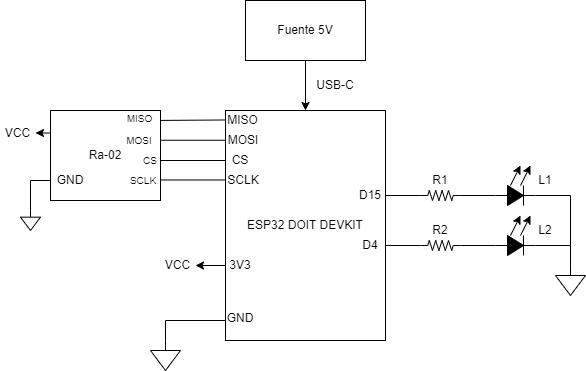

The diagram above was exported from draw.io. Its source (the exported page's mxGraphModel, read from the mxfile embedded in the PNG):
<mxGraphModel dx="864" dy="516" grid="1" gridSize="10" guides="1" tooltips="1" connect="1" arrows="1" fold="1" page="1" pageScale="1" pageWidth="850" pageHeight="1100" math="0" shadow="0">
  <root>
    <mxCell id="0" />
    <mxCell id="1" parent="0" />
    <mxCell id="_bhtznQDyJDysuQhTo56-42" style="edgeStyle=orthogonalEdgeStyle;rounded=0;orthogonalLoop=1;jettySize=auto;html=1;exitX=0;exitY=0.75;exitDx=0;exitDy=0;" parent="1" source="_bhtznQDyJDysuQhTo56-1" target="_bhtznQDyJDysuQhTo56-30" edge="1">
      <mxGeometry relative="1" as="geometry">
        <Array as="points">
          <mxPoint x="325" y="325" />
        </Array>
      </mxGeometry>
    </mxCell>
    <mxCell id="_bhtznQDyJDysuQhTo56-1" value="ESP32 DOIT DEVKIT" style="rounded=0;whiteSpace=wrap;html=1;" parent="1" vertex="1">
      <mxGeometry x="325" y="170" width="160" height="230" as="geometry" />
    </mxCell>
    <mxCell id="_bhtznQDyJDysuQhTo56-106" style="edgeStyle=orthogonalEdgeStyle;rounded=0;orthogonalLoop=1;jettySize=auto;html=1;exitX=0;exitY=0.25;exitDx=0;exitDy=0;entryX=1;entryY=0.5;entryDx=0;entryDy=0;" parent="1" source="_bhtznQDyJDysuQhTo56-2" target="_bhtznQDyJDysuQhTo56-101" edge="1">
      <mxGeometry relative="1" as="geometry" />
    </mxCell>
    <mxCell id="_bhtznQDyJDysuQhTo56-2" value="Ra-02" style="rounded=0;whiteSpace=wrap;html=1;" parent="1" vertex="1">
      <mxGeometry x="150" y="170" width="110" height="90" as="geometry" />
    </mxCell>
    <mxCell id="_bhtznQDyJDysuQhTo56-7" value="" style="edgeStyle=orthogonalEdgeStyle;rounded=0;orthogonalLoop=1;jettySize=auto;html=1;" parent="1" source="_bhtznQDyJDysuQhTo56-6" target="_bhtznQDyJDysuQhTo56-1" edge="1">
      <mxGeometry relative="1" as="geometry" />
    </mxCell>
    <mxCell id="_bhtznQDyJDysuQhTo56-6" value="Fuente 5V" style="rounded=0;whiteSpace=wrap;html=1;" parent="1" vertex="1">
      <mxGeometry x="345" y="60" width="120" height="60" as="geometry" />
    </mxCell>
    <mxCell id="_bhtznQDyJDysuQhTo56-30" value="VCC" style="text;html=1;align=center;verticalAlign=middle;whiteSpace=wrap;rounded=0;" parent="1" vertex="1">
      <mxGeometry x="260" y="310" width="35" height="30" as="geometry" />
    </mxCell>
    <mxCell id="_bhtznQDyJDysuQhTo56-36" value="" style="pointerEvents=1;verticalLabelPosition=bottom;shadow=0;dashed=0;align=center;html=1;verticalAlign=top;shape=mxgraph.electrical.signal_sources.signal_ground;" parent="1" vertex="1">
      <mxGeometry x="250" y="400" width="30" height="30" as="geometry" />
    </mxCell>
    <mxCell id="_bhtznQDyJDysuQhTo56-40" value="" style="shape=partialRectangle;whiteSpace=wrap;html=1;bottom=0;right=0;fillColor=none;" parent="1" vertex="1">
      <mxGeometry x="265" y="380" width="60" height="20" as="geometry" />
    </mxCell>
    <mxCell id="_bhtznQDyJDysuQhTo56-41" value="3V3" style="text;html=1;align=center;verticalAlign=middle;whiteSpace=wrap;rounded=0;" parent="1" vertex="1">
      <mxGeometry x="310" y="310" width="60" height="30" as="geometry" />
    </mxCell>
    <mxCell id="_bhtznQDyJDysuQhTo56-43" value="GND" style="text;html=1;align=center;verticalAlign=middle;whiteSpace=wrap;rounded=0;" parent="1" vertex="1">
      <mxGeometry x="310" y="363" width="60" height="30" as="geometry" />
    </mxCell>
    <mxCell id="_bhtznQDyJDysuQhTo56-77" value="" style="endArrow=none;html=1;rounded=0;entryX=-0.001;entryY=0.085;entryDx=0;entryDy=0;entryPerimeter=0;" parent="1" edge="1">
      <mxGeometry width="50" height="50" relative="1" as="geometry">
        <mxPoint x="260.16" y="179.92" as="sourcePoint" />
        <mxPoint x="324.99999999999994" y="179.47" as="targetPoint" />
      </mxGeometry>
    </mxCell>
    <mxCell id="_bhtznQDyJDysuQhTo56-78" value="" style="endArrow=none;html=1;rounded=0;entryX=-0.001;entryY=0.085;entryDx=0;entryDy=0;entryPerimeter=0;" parent="1" edge="1">
      <mxGeometry width="50" height="50" relative="1" as="geometry">
        <mxPoint x="260" y="199.74" as="sourcePoint" />
        <mxPoint x="325" y="199.74" as="targetPoint" />
      </mxGeometry>
    </mxCell>
    <mxCell id="_bhtznQDyJDysuQhTo56-79" value="" style="endArrow=none;html=1;rounded=0;entryX=-0.001;entryY=0.085;entryDx=0;entryDy=0;entryPerimeter=0;" parent="1" edge="1">
      <mxGeometry width="50" height="50" relative="1" as="geometry">
        <mxPoint x="260" y="220" as="sourcePoint" />
        <mxPoint x="325" y="220" as="targetPoint" />
      </mxGeometry>
    </mxCell>
    <mxCell id="_bhtznQDyJDysuQhTo56-80" value="" style="endArrow=none;html=1;rounded=0;entryX=-0.001;entryY=0.085;entryDx=0;entryDy=0;entryPerimeter=0;" parent="1" edge="1">
      <mxGeometry width="50" height="50" relative="1" as="geometry">
        <mxPoint x="260" y="239.47" as="sourcePoint" />
        <mxPoint x="325" y="239.47" as="targetPoint" />
      </mxGeometry>
    </mxCell>
    <mxCell id="_bhtznQDyJDysuQhTo56-81" value="MOSI" style="text;html=1;align=center;verticalAlign=middle;whiteSpace=wrap;rounded=0;" parent="1" vertex="1">
      <mxGeometry x="312.5" y="185" width="60" height="30" as="geometry" />
    </mxCell>
    <mxCell id="_bhtznQDyJDysuQhTo56-82" value="&lt;font style=&quot;font-size: 10px;&quot;&gt;MISO&lt;/font&gt;" style="text;html=1;align=center;verticalAlign=middle;whiteSpace=wrap;rounded=0;" parent="1" vertex="1">
      <mxGeometry x="212.5" y="150" width="52.5" height="55" as="geometry" />
    </mxCell>
    <mxCell id="_bhtznQDyJDysuQhTo56-83" value="SCLK" style="text;html=1;align=center;verticalAlign=middle;whiteSpace=wrap;rounded=0;" parent="1" vertex="1">
      <mxGeometry x="312.5" y="225" width="60" height="30" as="geometry" />
    </mxCell>
    <mxCell id="_bhtznQDyJDysuQhTo56-84" value="CS" style="text;html=1;align=center;verticalAlign=middle;whiteSpace=wrap;rounded=0;" parent="1" vertex="1">
      <mxGeometry x="310" y="205" width="60" height="30" as="geometry" />
    </mxCell>
    <mxCell id="_bhtznQDyJDysuQhTo56-86" value="&lt;font style=&quot;font-size: 10px;&quot;&gt;MOSI&lt;/font&gt;" style="text;html=1;align=center;verticalAlign=middle;whiteSpace=wrap;rounded=0;" parent="1" vertex="1">
      <mxGeometry x="208.75" y="185" width="60" height="30" as="geometry" />
    </mxCell>
    <mxCell id="_bhtznQDyJDysuQhTo56-87" value="MISO" style="text;html=1;align=center;verticalAlign=middle;whiteSpace=wrap;rounded=0;" parent="1" vertex="1">
      <mxGeometry x="316.25" y="152.5" width="52.5" height="55" as="geometry" />
    </mxCell>
    <mxCell id="_bhtznQDyJDysuQhTo56-88" value="&lt;font style=&quot;font-size: 10px;&quot;&gt;SCLK&lt;/font&gt;" style="text;html=1;align=center;verticalAlign=middle;whiteSpace=wrap;rounded=0;" parent="1" vertex="1">
      <mxGeometry x="212.5" y="225" width="60" height="30" as="geometry" />
    </mxCell>
    <mxCell id="_bhtznQDyJDysuQhTo56-89" value="&lt;font style=&quot;font-size: 10px;&quot;&gt;CS&lt;/font&gt;" style="text;html=1;align=center;verticalAlign=middle;whiteSpace=wrap;rounded=0;" parent="1" vertex="1">
      <mxGeometry x="220" y="205" width="60" height="30" as="geometry" />
    </mxCell>
    <mxCell id="_bhtznQDyJDysuQhTo56-99" value="USB-C" style="text;html=1;align=center;verticalAlign=middle;whiteSpace=wrap;rounded=0;" parent="1" vertex="1">
      <mxGeometry x="405" y="130" width="60" height="30" as="geometry" />
    </mxCell>
    <mxCell id="_bhtznQDyJDysuQhTo56-101" value="VCC" style="text;html=1;align=center;verticalAlign=middle;whiteSpace=wrap;rounded=0;" parent="1" vertex="1">
      <mxGeometry x="100" y="177.5" width="35" height="30" as="geometry" />
    </mxCell>
    <mxCell id="_bhtznQDyJDysuQhTo56-102" value="" style="pointerEvents=1;verticalLabelPosition=bottom;shadow=0;dashed=0;align=center;html=1;verticalAlign=top;shape=mxgraph.electrical.signal_sources.signal_ground;" parent="1" vertex="1">
      <mxGeometry x="120" y="270" width="20" height="20" as="geometry" />
    </mxCell>
    <mxCell id="_bhtznQDyJDysuQhTo56-108" value="" style="endArrow=none;html=1;rounded=0;" parent="1" edge="1">
      <mxGeometry width="50" height="50" relative="1" as="geometry">
        <mxPoint x="130" y="270" as="sourcePoint" />
        <mxPoint x="130" y="240" as="targetPoint" />
      </mxGeometry>
    </mxCell>
    <mxCell id="_bhtznQDyJDysuQhTo56-109" value="" style="endArrow=none;html=1;rounded=0;exitX=-0.001;exitY=0.778;exitDx=0;exitDy=0;exitPerimeter=0;" parent="1" source="_bhtznQDyJDysuQhTo56-2" edge="1">
      <mxGeometry width="50" height="50" relative="1" as="geometry">
        <mxPoint x="140" y="280" as="sourcePoint" />
        <mxPoint x="130" y="240" as="targetPoint" />
      </mxGeometry>
    </mxCell>
    <mxCell id="_bhtznQDyJDysuQhTo56-146" style="edgeStyle=orthogonalEdgeStyle;rounded=0;orthogonalLoop=1;jettySize=auto;html=1;exitX=1;exitY=0.5;exitDx=0;exitDy=0;exitPerimeter=0;entryX=0.5;entryY=0;entryDx=0;entryDy=0;entryPerimeter=0;endArrow=none;endFill=0;" parent="1" source="_bhtznQDyJDysuQhTo56-121" target="_bhtznQDyJDysuQhTo56-133" edge="1">
      <mxGeometry relative="1" as="geometry">
        <mxPoint x="665" y="305" as="targetPoint" />
      </mxGeometry>
    </mxCell>
    <mxCell id="_bhtznQDyJDysuQhTo56-121" value="" style="pointerEvents=1;fillColor=strokeColor;verticalLabelPosition=bottom;shadow=0;dashed=0;align=center;html=1;verticalAlign=top;shape=mxgraph.electrical.diodes.diode;direction=east;" parent="1" vertex="1">
      <mxGeometry x="595" y="245" width="40" height="20" as="geometry" />
    </mxCell>
    <mxCell id="_bhtznQDyJDysuQhTo56-122" value="" style="endArrow=classic;html=1;rounded=0;" parent="1" edge="1">
      <mxGeometry width="50" height="50" relative="1" as="geometry">
        <mxPoint x="610" y="245" as="sourcePoint" />
        <mxPoint x="620" y="225" as="targetPoint" />
      </mxGeometry>
    </mxCell>
    <mxCell id="_bhtznQDyJDysuQhTo56-123" value="" style="endArrow=classic;html=1;rounded=0;" parent="1" edge="1">
      <mxGeometry width="50" height="50" relative="1" as="geometry">
        <mxPoint x="620" y="245" as="sourcePoint" />
        <mxPoint x="630" y="225" as="targetPoint" />
      </mxGeometry>
    </mxCell>
    <mxCell id="_bhtznQDyJDysuQhTo56-124" value="" style="pointerEvents=1;fillColor=strokeColor;verticalLabelPosition=bottom;shadow=0;dashed=0;align=center;html=1;verticalAlign=top;shape=mxgraph.electrical.diodes.diode;direction=east;" parent="1" vertex="1">
      <mxGeometry x="595" y="295" width="40" height="20" as="geometry" />
    </mxCell>
    <mxCell id="_bhtznQDyJDysuQhTo56-125" value="" style="endArrow=classic;html=1;rounded=0;" parent="1" edge="1">
      <mxGeometry width="50" height="50" relative="1" as="geometry">
        <mxPoint x="610" y="295" as="sourcePoint" />
        <mxPoint x="620" y="275" as="targetPoint" />
      </mxGeometry>
    </mxCell>
    <mxCell id="_bhtznQDyJDysuQhTo56-126" value="" style="endArrow=classic;html=1;rounded=0;" parent="1" edge="1">
      <mxGeometry width="50" height="50" relative="1" as="geometry">
        <mxPoint x="620" y="295" as="sourcePoint" />
        <mxPoint x="630" y="275" as="targetPoint" />
      </mxGeometry>
    </mxCell>
    <mxCell id="_bhtznQDyJDysuQhTo56-133" value="" style="pointerEvents=1;verticalLabelPosition=bottom;shadow=0;dashed=0;align=center;html=1;verticalAlign=top;shape=mxgraph.electrical.signal_sources.signal_ground;" parent="1" vertex="1">
      <mxGeometry x="655" y="325" width="30" height="30" as="geometry" />
    </mxCell>
    <mxCell id="_bhtznQDyJDysuQhTo56-134" value="" style="pointerEvents=1;verticalLabelPosition=bottom;shadow=0;dashed=0;align=center;html=1;verticalAlign=top;shape=mxgraph.electrical.resistors.resistor_2;direction=east;" parent="1" vertex="1">
      <mxGeometry x="520" y="250" width="40" height="10" as="geometry" />
    </mxCell>
    <mxCell id="_bhtznQDyJDysuQhTo56-140" style="edgeStyle=orthogonalEdgeStyle;rounded=0;orthogonalLoop=1;jettySize=auto;html=1;exitX=0;exitY=0.5;exitDx=0;exitDy=0;exitPerimeter=0;entryX=1;entryY=0.5;entryDx=0;entryDy=0;entryPerimeter=0;endArrow=none;endFill=0;" parent="1" source="_bhtznQDyJDysuQhTo56-121" target="_bhtznQDyJDysuQhTo56-134" edge="1">
      <mxGeometry relative="1" as="geometry" />
    </mxCell>
    <mxCell id="_bhtznQDyJDysuQhTo56-145" style="edgeStyle=orthogonalEdgeStyle;rounded=0;orthogonalLoop=1;jettySize=auto;html=1;exitX=1;exitY=0.5;exitDx=0;exitDy=0;exitPerimeter=0;entryX=0.5;entryY=0;entryDx=0;entryDy=0;entryPerimeter=0;endArrow=none;endFill=0;" parent="1" source="_bhtznQDyJDysuQhTo56-124" target="_bhtznQDyJDysuQhTo56-133" edge="1">
      <mxGeometry relative="1" as="geometry" />
    </mxCell>
    <mxCell id="_bhtznQDyJDysuQhTo56-153" value="L1" style="text;html=1;align=center;verticalAlign=middle;whiteSpace=wrap;rounded=0;" parent="1" vertex="1">
      <mxGeometry x="615" y="225" width="60" height="30" as="geometry" />
    </mxCell>
    <mxCell id="_bhtznQDyJDysuQhTo56-154" value="L2" style="text;html=1;align=center;verticalAlign=middle;whiteSpace=wrap;rounded=0;" parent="1" vertex="1">
      <mxGeometry x="615" y="275" width="60" height="30" as="geometry" />
    </mxCell>
    <mxCell id="_bhtznQDyJDysuQhTo56-156" value="D15" style="text;html=1;align=center;verticalAlign=middle;whiteSpace=wrap;rounded=0;" parent="1" vertex="1">
      <mxGeometry x="440" y="240" width="60" height="30" as="geometry" />
    </mxCell>
    <mxCell id="_bhtznQDyJDysuQhTo56-157" value="D4" style="text;html=1;align=center;verticalAlign=middle;whiteSpace=wrap;rounded=0;" parent="1" vertex="1">
      <mxGeometry x="440" y="290" width="60" height="30" as="geometry" />
    </mxCell>
    <mxCell id="_bhtznQDyJDysuQhTo56-159" value="GND" style="text;html=1;align=center;verticalAlign=middle;whiteSpace=wrap;rounded=0;" parent="1" vertex="1">
      <mxGeometry x="140" y="225" width="60" height="30" as="geometry" />
    </mxCell>
    <mxCell id="d1i2fQ-lkLyL7SmC9BGf-2" value="" style="pointerEvents=1;verticalLabelPosition=bottom;shadow=0;dashed=0;align=center;html=1;verticalAlign=top;shape=mxgraph.electrical.resistors.resistor_2;direction=east;" vertex="1" parent="1">
      <mxGeometry x="520" y="300" width="40" height="10" as="geometry" />
    </mxCell>
    <mxCell id="d1i2fQ-lkLyL7SmC9BGf-3" style="edgeStyle=orthogonalEdgeStyle;rounded=0;orthogonalLoop=1;jettySize=auto;html=1;exitX=0;exitY=0.5;exitDx=0;exitDy=0;exitPerimeter=0;entryX=1;entryY=0.376;entryDx=0;entryDy=0;entryPerimeter=0;endArrow=none;endFill=0;" edge="1" parent="1" source="_bhtznQDyJDysuQhTo56-134" target="_bhtznQDyJDysuQhTo56-1">
      <mxGeometry relative="1" as="geometry" />
    </mxCell>
    <mxCell id="d1i2fQ-lkLyL7SmC9BGf-4" style="edgeStyle=orthogonalEdgeStyle;rounded=0;orthogonalLoop=1;jettySize=auto;html=1;exitX=0;exitY=0.5;exitDx=0;exitDy=0;exitPerimeter=0;entryX=1;entryY=0.59;entryDx=0;entryDy=0;entryPerimeter=0;endArrow=none;endFill=0;" edge="1" parent="1" source="d1i2fQ-lkLyL7SmC9BGf-2" target="_bhtznQDyJDysuQhTo56-1">
      <mxGeometry relative="1" as="geometry" />
    </mxCell>
    <mxCell id="d1i2fQ-lkLyL7SmC9BGf-5" style="edgeStyle=orthogonalEdgeStyle;rounded=0;orthogonalLoop=1;jettySize=auto;html=1;exitX=0;exitY=0.5;exitDx=0;exitDy=0;exitPerimeter=0;entryX=1;entryY=0.5;entryDx=0;entryDy=0;entryPerimeter=0;endArrow=none;endFill=0;" edge="1" parent="1" source="_bhtznQDyJDysuQhTo56-124" target="d1i2fQ-lkLyL7SmC9BGf-2">
      <mxGeometry relative="1" as="geometry" />
    </mxCell>
    <mxCell id="d1i2fQ-lkLyL7SmC9BGf-6" value="R1" style="text;html=1;align=center;verticalAlign=middle;whiteSpace=wrap;rounded=0;" vertex="1" parent="1">
      <mxGeometry x="510" y="225" width="60" height="30" as="geometry" />
    </mxCell>
    <mxCell id="d1i2fQ-lkLyL7SmC9BGf-7" value="R2" style="text;html=1;align=center;verticalAlign=middle;whiteSpace=wrap;rounded=0;" vertex="1" parent="1">
      <mxGeometry x="510" y="275" width="60" height="30" as="geometry" />
    </mxCell>
  </root>
</mxGraphModel>